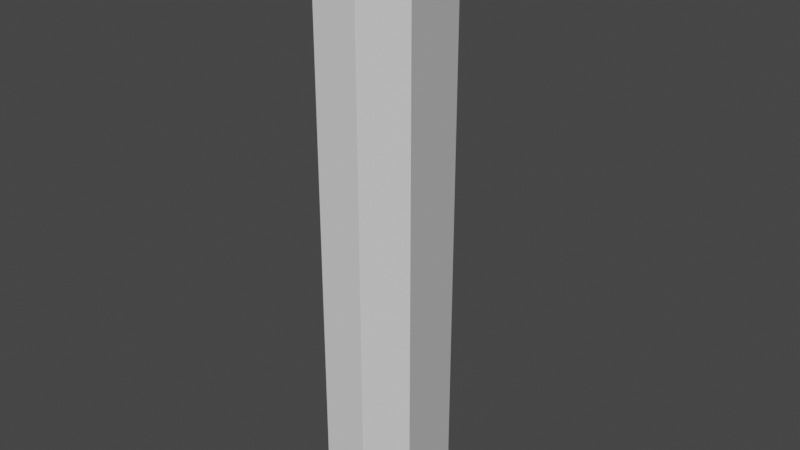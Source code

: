 # Source: HarvestableWoodVariation1.blend  (saved by Blender 3.0.42; exported with 4.5.12 LTS)
import bpy
from mathutils import Matrix  # noqa: F401  (used for matrix-valued properties, if any)

bpy.ops.wm.read_factory_settings(use_empty=True)
scene = bpy.context.scene
scene.name = 'Scene'

# ---- collections
col_collection = bpy.data.collections.new('Collection'); scene.collection.children.link(col_collection)

# ---- world
world_world = bpy.data.worlds.new('World'); scene.world = world_world
world_world.use_nodes = True; world_world.node_tree.nodes.clear()
_N = world_world.node_tree.nodes; _L = world_world.node_tree.links
n0 = _N.new('ShaderNodeOutputWorld'); n0.name = 'World Output'; n0.location = (300, 300)
n1 = _N.new('ShaderNodeBackground'); n1.name = 'Background'; n1.location = (10, 300)
n1.inputs[0].default_value = (0.05088, 0.05088, 0.05088, 1.0)
_L.new(n1.outputs[0], n0.inputs[0])
n0.is_active_output = True
world_world.color = (0.05088, 0.05088, 0.05088)
world_world.use_sun_shadow = False
world_world.sun_shadow_jitter_overblur = 0.0

# ---- meshes
me_cube_002 = bpy.data.meshes.new('Cube.002')
me_cube_002.from_pydata([(-0.0866, -0.0866, 0.007797), (-0.0866, -0.0866, 1.002), (-0.03202, 0.0866, 0.007797), (-0.03202, 0.0866, 1.002), (0.0866, -0.0866, 0.007797), (0.0866, -0.0866, 1.002), (0.03202, 0.0866, 0.007797), (0.03202, 0.0866, 1.002), (0.0, 0.0866, 0.007797), (0.0, 0.0866, 1.002), (0.0, -0.09745, 0.007797), (0.0, -0.09745, 1.002)], [], [(0, 1, 3, 2), (8, 9, 7, 6), (6, 7, 5, 4), (10, 11, 1, 0), (8, 6, 4, 10), (9, 3, 1, 11), (7, 9, 11, 5), (2, 8, 10, 0), (4, 5, 11, 10), (2, 3, 9, 8)])
_uv = me_cube_002.uv_layers.new(name='UVMap')
_uv.uv.foreach_set('vector', [0.375, 0.0, 0.625, 0.0, 0.625, 0.25, 0.375, 0.25, 0.375, 0.375, 0.625, 0.375, 0.625, 0.5, 0.375, 0.5, 0.375, 0.5, 0.625, 0.5, 0.625, 0.75, 0.375, 0.75, 0.375, 0.875, 0.625, 0.875, 0.625, 1.0, 0.375, 1.0, 0.25, 0.5, 0.375, 0.5, 0.375, 0.75, 0.25, 0.75, 0.75, 0.5, 0.875, 0.5, 0.875, 0.75, 0.75, 0.75, 0.625, 0.5, 0.75, 0.5, 0.75, 0.75, 0.625, 0.75, 0.125, 0.5, 0.25, 0.5, 0.25, 0.75, 0.125, 0.75, 0.375, 0.75, 0.625, 0.75, 0.625, 0.875, 0.375, 0.875, 0.375, 0.25, 0.625, 0.25, 0.625, 0.375, 0.375, 0.375])
me_cube_002.use_remesh_fix_poles = True
me_cube_002.use_remesh_preserve_attributes = False
me_cube_002.update()

# ---- objects
ob_cube = bpy.data.objects.new('Cube', me_cube_002)

# ---- transforms, parenting, visibility, modifiers, constraints
ob_cube.location = (0.0, 0.0, 0.0)

# ---- collection membership
col_collection.objects.link(ob_cube)

# ---- scene / render settings (as saved in the file)
scene.frame_start = 1; scene.frame_end = 250; scene.frame_set(1)
scene.render.engine = 'BLENDER_EEVEE_NEXT'
scene.cycles.sampling_pattern = 'TABULATED_SOBOL'
scene.cycles.use_light_tree = False
scene.view_settings.view_transform = 'Filmic'
bpy.context.view_layer.update()

# ---- added for rendering (the .blend has no active camera and no usable light): camera, sun
cam_auto = bpy.data.cameras.new('AutoCamera')
cam_auto.lens = 50.0
cam_auto.sensor_width = 36.0
cam_auto.clip_end = 1000.0
ob_auto_camera = bpy.data.objects.new('AutoCamera', cam_auto)
scene.collection.objects.link(ob_auto_camera)
ob_auto_camera.location = (0.949288, -1.14457, 1.26442)
ob_auto_camera.rotation_euler = (1.09748, -7.21219e-08, 0.694738)
scene.camera = ob_auto_camera
light_auto_sun = bpy.data.lights.new('AutoSun', 'SUN')
light_auto_sun.energy = 3.0
light_auto_sun.angle = 0.0523599
ob_auto_sun = bpy.data.objects.new('AutoSun', light_auto_sun)
scene.collection.objects.link(ob_auto_sun)
ob_auto_sun.rotation_euler = (0.872665, 0.174533, 0.523599)
bpy.context.view_layer.update()
